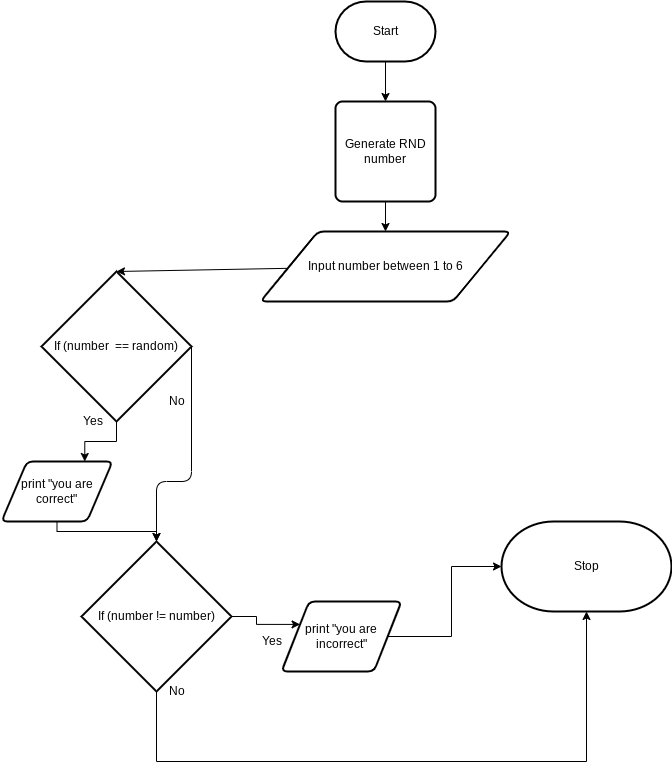

The diagram above was exported from draw.io. Its source (the exported page's mxGraphModel, read from the mxfile embedded in the PNG):
<mxGraphModel dx="1314" dy="741" grid="1" gridSize="10" guides="1" tooltips="1" connect="1" arrows="1" fold="1" page="1" pageScale="1" pageWidth="827" pageHeight="1169" math="0" shadow="0">
  <root>
    <mxCell id="0" />
    <mxCell id="1" parent="0" />
    <mxCell id="7" style="edgeStyle=none;html=1;entryX=0.5;entryY=0;entryDx=0;entryDy=0;entryPerimeter=0;" parent="1" source="4" target="6" edge="1">
      <mxGeometry relative="1" as="geometry" />
    </mxCell>
    <mxCell id="4" value="Input number between 1 to 6" style="shape=parallelogram;html=1;strokeWidth=2;perimeter=parallelogramPerimeter;whiteSpace=wrap;rounded=1;arcSize=12;size=0.23;" parent="1" vertex="1">
      <mxGeometry x="289" y="240" width="250" height="70" as="geometry" />
    </mxCell>
    <mxCell id="39" style="edgeStyle=orthogonalEdgeStyle;html=1;entryX=0.75;entryY=0;entryDx=0;entryDy=0;rounded=0;" parent="1" source="6" target="8" edge="1">
      <mxGeometry relative="1" as="geometry" />
    </mxCell>
    <mxCell id="52" style="edgeStyle=orthogonalEdgeStyle;html=1;entryX=0.5;entryY=0;entryDx=0;entryDy=0;entryPerimeter=0;exitX=1;exitY=0.5;exitDx=0;exitDy=0;exitPerimeter=0;" edge="1" parent="1" source="6" target="41">
      <mxGeometry relative="1" as="geometry">
        <Array as="points">
          <mxPoint x="220" y="490" />
          <mxPoint x="185" y="490" />
        </Array>
      </mxGeometry>
    </mxCell>
    <mxCell id="6" value="If (number&amp;nbsp; == random)" style="strokeWidth=2;html=1;shape=mxgraph.flowchart.decision;whiteSpace=wrap;" parent="1" vertex="1">
      <mxGeometry x="70" y="280" width="150" height="150" as="geometry" />
    </mxCell>
    <mxCell id="42" style="edgeStyle=orthogonalEdgeStyle;shape=connector;rounded=0;html=1;entryX=0.5;entryY=0;entryDx=0;entryDy=0;entryPerimeter=0;labelBackgroundColor=default;fontFamily=Helvetica;fontSize=11;fontColor=default;endArrow=classic;strokeColor=default;" parent="1" source="8" target="41" edge="1">
      <mxGeometry relative="1" as="geometry" />
    </mxCell>
    <mxCell id="8" value="print &quot;you are correct&quot;" style="shape=parallelogram;html=1;strokeWidth=2;perimeter=parallelogramPerimeter;whiteSpace=wrap;rounded=1;arcSize=12;size=0.23;" parent="1" vertex="1">
      <mxGeometry x="30" y="470" width="111" height="60" as="geometry" />
    </mxCell>
    <mxCell id="13" value="No" style="text;html=1;resizable=0;autosize=1;align=center;verticalAlign=middle;points=[];fillColor=none;strokeColor=none;rounded=0;" parent="1" vertex="1">
      <mxGeometry x="190" y="400" width="30" height="20" as="geometry" />
    </mxCell>
    <mxCell id="47" style="edgeStyle=orthogonalEdgeStyle;shape=connector;rounded=0;html=1;entryX=0;entryY=0.5;entryDx=0;entryDy=0;entryPerimeter=0;labelBackgroundColor=default;fontFamily=Helvetica;fontSize=11;fontColor=default;endArrow=classic;strokeColor=default;" parent="1" source="19" target="30" edge="1">
      <mxGeometry relative="1" as="geometry" />
    </mxCell>
    <mxCell id="19" value="print &quot;you are incorrect&quot;" style="shape=parallelogram;html=1;strokeWidth=2;perimeter=parallelogramPerimeter;whiteSpace=wrap;rounded=1;arcSize=12;size=0.23;" parent="1" vertex="1">
      <mxGeometry x="310" y="610" width="120" height="70" as="geometry" />
    </mxCell>
    <mxCell id="34" style="edgeStyle=none;html=1;entryX=0.5;entryY=0;entryDx=0;entryDy=0;" parent="1" source="29" target="33" edge="1">
      <mxGeometry relative="1" as="geometry" />
    </mxCell>
    <mxCell id="29" value="Start" style="strokeWidth=2;html=1;shape=mxgraph.flowchart.terminator;whiteSpace=wrap;" parent="1" vertex="1">
      <mxGeometry x="364" y="10" width="100" height="60" as="geometry" />
    </mxCell>
    <mxCell id="30" value="Stop" style="strokeWidth=2;html=1;shape=mxgraph.flowchart.terminator;whiteSpace=wrap;" parent="1" vertex="1">
      <mxGeometry x="530" y="530" width="170" height="90" as="geometry" />
    </mxCell>
    <mxCell id="36" style="edgeStyle=none;html=1;" parent="1" source="33" target="4" edge="1">
      <mxGeometry relative="1" as="geometry" />
    </mxCell>
    <mxCell id="33" value="Generate RND number" style="rounded=1;whiteSpace=wrap;html=1;absoluteArcSize=1;arcSize=14;strokeWidth=2;" parent="1" vertex="1">
      <mxGeometry x="364" y="110" width="100" height="100" as="geometry" />
    </mxCell>
    <mxCell id="38" value="Yes" style="text;html=1;resizable=0;autosize=1;align=center;verticalAlign=middle;points=[];fillColor=none;strokeColor=none;rounded=0;" parent="1" vertex="1">
      <mxGeometry x="101" y="420" width="40" height="20" as="geometry" />
    </mxCell>
    <mxCell id="46" style="edgeStyle=orthogonalEdgeStyle;shape=connector;rounded=0;html=1;entryX=0;entryY=0.25;entryDx=0;entryDy=0;labelBackgroundColor=default;fontFamily=Helvetica;fontSize=11;fontColor=default;endArrow=classic;strokeColor=default;" parent="1" source="41" target="19" edge="1">
      <mxGeometry relative="1" as="geometry" />
    </mxCell>
    <mxCell id="49" style="edgeStyle=orthogonalEdgeStyle;shape=connector;rounded=0;html=1;entryX=0.5;entryY=1;entryDx=0;entryDy=0;entryPerimeter=0;labelBackgroundColor=default;fontFamily=Helvetica;fontSize=11;fontColor=default;endArrow=classic;strokeColor=default;" parent="1" source="41" target="30" edge="1">
      <mxGeometry relative="1" as="geometry">
        <Array as="points">
          <mxPoint x="185" y="770" />
          <mxPoint x="615" y="770" />
        </Array>
      </mxGeometry>
    </mxCell>
    <mxCell id="41" value="If (number != number)" style="strokeWidth=2;html=1;shape=mxgraph.flowchart.decision;whiteSpace=wrap;" parent="1" vertex="1">
      <mxGeometry x="110" y="550" width="150" height="150" as="geometry" />
    </mxCell>
    <mxCell id="48" value="Yes" style="text;html=1;resizable=0;autosize=1;align=center;verticalAlign=middle;points=[];fillColor=none;strokeColor=none;rounded=0;" parent="1" vertex="1">
      <mxGeometry x="280" y="640" width="40" height="20" as="geometry" />
    </mxCell>
    <mxCell id="50" value="No" style="text;html=1;align=center;verticalAlign=middle;resizable=0;points=[];autosize=1;strokeColor=none;fillColor=none;" parent="1" vertex="1">
      <mxGeometry x="190" y="690" width="30" height="20" as="geometry" />
    </mxCell>
  </root>
</mxGraphModel>